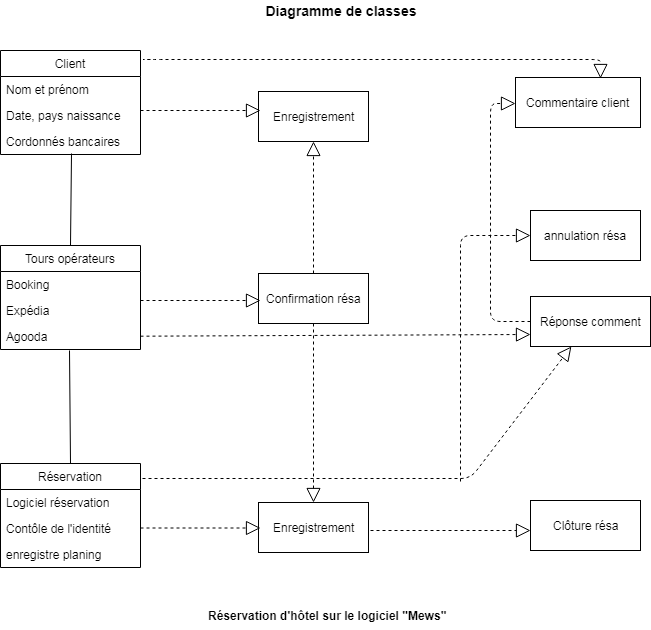

The diagram above was exported from draw.io. Its source (the exported page's mxGraphModel, read from the mxfile embedded in the PNG):
<mxGraphModel dx="914" dy="584" grid="1" gridSize="10" guides="1" tooltips="1" connect="1" arrows="1" fold="1" page="1" pageScale="1" pageWidth="1169" pageHeight="827" math="0" shadow="0">
  <root>
    <mxCell id="0" />
    <mxCell id="1" parent="0" />
    <mxCell id="WzUKvpeSm-HxdJZyAnkg-1" value="Client " style="swimlane;fontStyle=0;childLayout=stackLayout;horizontal=1;startSize=26;fillColor=none;horizontalStack=0;resizeParent=1;resizeParentMax=0;resizeLast=0;collapsible=1;marginBottom=0;" parent="1" vertex="1">
      <mxGeometry x="130" y="70" width="140" height="104" as="geometry" />
    </mxCell>
    <mxCell id="WzUKvpeSm-HxdJZyAnkg-2" value="Nom et prénom " style="text;strokeColor=none;fillColor=none;align=left;verticalAlign=top;spacingLeft=4;spacingRight=4;overflow=hidden;rotatable=0;points=[[0,0.5],[1,0.5]];portConstraint=eastwest;" parent="WzUKvpeSm-HxdJZyAnkg-1" vertex="1">
      <mxGeometry y="26" width="140" height="26" as="geometry" />
    </mxCell>
    <mxCell id="WzUKvpeSm-HxdJZyAnkg-3" value="Date, pays naissance " style="text;strokeColor=none;fillColor=none;align=left;verticalAlign=top;spacingLeft=4;spacingRight=4;overflow=hidden;rotatable=0;points=[[0,0.5],[1,0.5]];portConstraint=eastwest;" parent="WzUKvpeSm-HxdJZyAnkg-1" vertex="1">
      <mxGeometry y="52" width="140" height="26" as="geometry" />
    </mxCell>
    <mxCell id="WzUKvpeSm-HxdJZyAnkg-4" value="Cordonnés bancaires" style="text;strokeColor=none;fillColor=none;align=left;verticalAlign=top;spacingLeft=4;spacingRight=4;overflow=hidden;rotatable=0;points=[[0,0.5],[1,0.5]];portConstraint=eastwest;" parent="WzUKvpeSm-HxdJZyAnkg-1" vertex="1">
      <mxGeometry y="78" width="140" height="26" as="geometry" />
    </mxCell>
    <mxCell id="WzUKvpeSm-HxdJZyAnkg-5" value="Réservation " style="swimlane;fontStyle=0;childLayout=stackLayout;horizontal=1;startSize=26;fillColor=none;horizontalStack=0;resizeParent=1;resizeParentMax=0;resizeLast=0;collapsible=1;marginBottom=0;" parent="1" vertex="1">
      <mxGeometry x="130" y="483" width="140" height="104" as="geometry" />
    </mxCell>
    <mxCell id="WzUKvpeSm-HxdJZyAnkg-6" value="Logiciel réservation" style="text;strokeColor=none;fillColor=none;align=left;verticalAlign=top;spacingLeft=4;spacingRight=4;overflow=hidden;rotatable=0;points=[[0,0.5],[1,0.5]];portConstraint=eastwest;" parent="WzUKvpeSm-HxdJZyAnkg-5" vertex="1">
      <mxGeometry y="26" width="140" height="26" as="geometry" />
    </mxCell>
    <mxCell id="WzUKvpeSm-HxdJZyAnkg-7" value="Contôle de l'identité " style="text;strokeColor=none;fillColor=none;align=left;verticalAlign=top;spacingLeft=4;spacingRight=4;overflow=hidden;rotatable=0;points=[[0,0.5],[1,0.5]];portConstraint=eastwest;" parent="WzUKvpeSm-HxdJZyAnkg-5" vertex="1">
      <mxGeometry y="52" width="140" height="26" as="geometry" />
    </mxCell>
    <mxCell id="WzUKvpeSm-HxdJZyAnkg-8" value="enregistre planing" style="text;strokeColor=none;fillColor=none;align=left;verticalAlign=top;spacingLeft=4;spacingRight=4;overflow=hidden;rotatable=0;points=[[0,0.5],[1,0.5]];portConstraint=eastwest;" parent="WzUKvpeSm-HxdJZyAnkg-5" vertex="1">
      <mxGeometry y="78" width="140" height="26" as="geometry" />
    </mxCell>
    <mxCell id="WzUKvpeSm-HxdJZyAnkg-9" value="Commentaire client" style="html=1;" parent="1" vertex="1">
      <mxGeometry x="645" y="97" width="125" height="50" as="geometry" />
    </mxCell>
    <mxCell id="WzUKvpeSm-HxdJZyAnkg-10" value="Confirmation résa " style="html=1;" parent="1" vertex="1">
      <mxGeometry x="388" y="293" width="110" height="50" as="geometry" />
    </mxCell>
    <mxCell id="WzUKvpeSm-HxdJZyAnkg-11" value="annulation résa" style="html=1;" parent="1" vertex="1">
      <mxGeometry x="660" y="230" width="110" height="50" as="geometry" />
    </mxCell>
    <mxCell id="WzUKvpeSm-HxdJZyAnkg-18" value="Tours opérateurs" style="swimlane;fontStyle=0;childLayout=stackLayout;horizontal=1;startSize=26;fillColor=none;horizontalStack=0;resizeParent=1;resizeParentMax=0;resizeLast=0;collapsible=1;marginBottom=0;" parent="1" vertex="1">
      <mxGeometry x="130" y="265" width="140" height="104" as="geometry" />
    </mxCell>
    <mxCell id="WzUKvpeSm-HxdJZyAnkg-19" value="Booking" style="text;strokeColor=none;fillColor=none;align=left;verticalAlign=top;spacingLeft=4;spacingRight=4;overflow=hidden;rotatable=0;points=[[0,0.5],[1,0.5]];portConstraint=eastwest;" parent="WzUKvpeSm-HxdJZyAnkg-18" vertex="1">
      <mxGeometry y="26" width="140" height="26" as="geometry" />
    </mxCell>
    <mxCell id="WzUKvpeSm-HxdJZyAnkg-20" value="Expédia" style="text;strokeColor=none;fillColor=none;align=left;verticalAlign=top;spacingLeft=4;spacingRight=4;overflow=hidden;rotatable=0;points=[[0,0.5],[1,0.5]];portConstraint=eastwest;" parent="WzUKvpeSm-HxdJZyAnkg-18" vertex="1">
      <mxGeometry y="52" width="140" height="26" as="geometry" />
    </mxCell>
    <mxCell id="WzUKvpeSm-HxdJZyAnkg-21" value="Agooda" style="text;strokeColor=none;fillColor=none;align=left;verticalAlign=top;spacingLeft=4;spacingRight=4;overflow=hidden;rotatable=0;points=[[0,0.5],[1,0.5]];portConstraint=eastwest;" parent="WzUKvpeSm-HxdJZyAnkg-18" vertex="1">
      <mxGeometry y="78" width="140" height="26" as="geometry" />
    </mxCell>
    <mxCell id="WzUKvpeSm-HxdJZyAnkg-22" value="Enregistrement" style="html=1;" parent="1" vertex="1">
      <mxGeometry x="388" y="522" width="110" height="50" as="geometry" />
    </mxCell>
    <mxCell id="WzUKvpeSm-HxdJZyAnkg-24" value="Clôture résa" style="html=1;" parent="1" vertex="1">
      <mxGeometry x="660" y="520" width="110" height="50" as="geometry" />
    </mxCell>
    <mxCell id="WzUKvpeSm-HxdJZyAnkg-25" value="Enregistrement " style="html=1;" parent="1" vertex="1">
      <mxGeometry x="388" y="111" width="110" height="50" as="geometry" />
    </mxCell>
    <mxCell id="WzUKvpeSm-HxdJZyAnkg-30" value="" style="endArrow=none;html=1;exitX=0.5;exitY=0;exitDx=0;exitDy=0;" parent="1" source="WzUKvpeSm-HxdJZyAnkg-18" edge="1">
      <mxGeometry width="50" height="50" relative="1" as="geometry">
        <mxPoint x="190" y="240" as="sourcePoint" />
        <mxPoint x="201" y="173" as="targetPoint" />
      </mxGeometry>
    </mxCell>
    <mxCell id="WzUKvpeSm-HxdJZyAnkg-31" value="" style="endArrow=none;html=1;entryX=0.493;entryY=1.038;entryDx=0;entryDy=0;entryPerimeter=0;exitX=0.5;exitY=0;exitDx=0;exitDy=0;" parent="1" source="WzUKvpeSm-HxdJZyAnkg-5" target="WzUKvpeSm-HxdJZyAnkg-21" edge="1">
      <mxGeometry width="50" height="50" relative="1" as="geometry">
        <mxPoint x="160" y="460" as="sourcePoint" />
        <mxPoint x="210" y="410" as="targetPoint" />
      </mxGeometry>
    </mxCell>
    <mxCell id="WzUKvpeSm-HxdJZyAnkg-32" value="Réponse comment" style="html=1;" parent="1" vertex="1">
      <mxGeometry x="660" y="316" width="120" height="50" as="geometry" />
    </mxCell>
    <mxCell id="WzUKvpeSm-HxdJZyAnkg-34" value="" style="endArrow=block;dashed=1;endFill=0;endSize=12;html=1;" parent="1" edge="1">
      <mxGeometry width="160" relative="1" as="geometry">
        <mxPoint x="270" y="547.5" as="sourcePoint" />
        <mxPoint x="390" y="547.5" as="targetPoint" />
      </mxGeometry>
    </mxCell>
    <mxCell id="WzUKvpeSm-HxdJZyAnkg-35" value="" style="endArrow=block;dashed=1;endFill=0;endSize=12;html=1;" parent="1" edge="1">
      <mxGeometry width="160" relative="1" as="geometry">
        <mxPoint x="500" y="550" as="sourcePoint" />
        <mxPoint x="660" y="550" as="targetPoint" />
      </mxGeometry>
    </mxCell>
    <mxCell id="WzUKvpeSm-HxdJZyAnkg-36" value="" style="endArrow=block;dashed=1;endFill=0;endSize=12;html=1;entryX=0.5;entryY=0;entryDx=0;entryDy=0;exitX=0.5;exitY=1;exitDx=0;exitDy=0;" parent="1" source="WzUKvpeSm-HxdJZyAnkg-10" target="WzUKvpeSm-HxdJZyAnkg-22" edge="1">
      <mxGeometry width="160" relative="1" as="geometry">
        <mxPoint x="350" y="430" as="sourcePoint" />
        <mxPoint x="510" y="430" as="targetPoint" />
      </mxGeometry>
    </mxCell>
    <mxCell id="WzUKvpeSm-HxdJZyAnkg-37" value="" style="endArrow=block;dashed=1;endFill=0;endSize=12;html=1;exitX=0.5;exitY=0;exitDx=0;exitDy=0;entryX=0.5;entryY=1;entryDx=0;entryDy=0;" parent="1" source="WzUKvpeSm-HxdJZyAnkg-10" target="WzUKvpeSm-HxdJZyAnkg-25" edge="1">
      <mxGeometry width="160" relative="1" as="geometry">
        <mxPoint x="390" y="240" as="sourcePoint" />
        <mxPoint x="443" y="170" as="targetPoint" />
      </mxGeometry>
    </mxCell>
    <mxCell id="WzUKvpeSm-HxdJZyAnkg-38" value="" style="endArrow=block;dashed=1;endFill=0;endSize=12;html=1;" parent="1" edge="1">
      <mxGeometry width="160" relative="1" as="geometry">
        <mxPoint x="270" y="320" as="sourcePoint" />
        <mxPoint x="390" y="320" as="targetPoint" />
      </mxGeometry>
    </mxCell>
    <mxCell id="WzUKvpeSm-HxdJZyAnkg-39" value="" style="endArrow=block;dashed=1;endFill=0;endSize=12;html=1;" parent="1" edge="1">
      <mxGeometry width="160" relative="1" as="geometry">
        <mxPoint x="270" y="130" as="sourcePoint" />
        <mxPoint x="390" y="130" as="targetPoint" />
      </mxGeometry>
    </mxCell>
    <mxCell id="WzUKvpeSm-HxdJZyAnkg-40" value="" style="endArrow=block;dashed=1;endFill=0;endSize=12;html=1;entryX=0.68;entryY=0.02;entryDx=0;entryDy=0;entryPerimeter=0;" parent="1" target="WzUKvpeSm-HxdJZyAnkg-9" edge="1">
      <mxGeometry width="160" relative="1" as="geometry">
        <mxPoint x="280" y="79" as="sourcePoint" />
        <mxPoint x="734" y="96" as="targetPoint" />
        <Array as="points">
          <mxPoint x="270" y="79" />
          <mxPoint x="280" y="79" />
          <mxPoint x="400" y="79" />
          <mxPoint x="450" y="79" />
          <mxPoint x="730" y="79" />
        </Array>
      </mxGeometry>
    </mxCell>
    <mxCell id="WzUKvpeSm-HxdJZyAnkg-41" value="" style="endArrow=block;dashed=1;endFill=0;endSize=12;html=1;entryX=0;entryY=0.75;entryDx=0;entryDy=0;" parent="1" source="WzUKvpeSm-HxdJZyAnkg-21" target="WzUKvpeSm-HxdJZyAnkg-32" edge="1">
      <mxGeometry width="160" relative="1" as="geometry">
        <mxPoint x="350" y="370" as="sourcePoint" />
        <mxPoint x="510" y="370" as="targetPoint" />
      </mxGeometry>
    </mxCell>
    <mxCell id="WzUKvpeSm-HxdJZyAnkg-42" value="" style="endArrow=block;dashed=1;endFill=0;endSize=12;html=1;exitX=1.014;exitY=0.144;exitDx=0;exitDy=0;exitPerimeter=0;" parent="1" source="WzUKvpeSm-HxdJZyAnkg-5" target="WzUKvpeSm-HxdJZyAnkg-32" edge="1">
      <mxGeometry width="160" relative="1" as="geometry">
        <mxPoint x="520" y="500" as="sourcePoint" />
        <mxPoint x="680" y="500" as="targetPoint" />
        <Array as="points">
          <mxPoint x="600" y="498" />
        </Array>
      </mxGeometry>
    </mxCell>
    <mxCell id="WzUKvpeSm-HxdJZyAnkg-45" value="" style="endArrow=block;dashed=1;endFill=0;endSize=12;html=1;entryX=0;entryY=0.5;entryDx=0;entryDy=0;" parent="1" target="WzUKvpeSm-HxdJZyAnkg-11" edge="1">
      <mxGeometry width="160" relative="1" as="geometry">
        <mxPoint x="590" y="501" as="sourcePoint" />
        <mxPoint x="580" y="211" as="targetPoint" />
        <Array as="points">
          <mxPoint x="590" y="255" />
        </Array>
      </mxGeometry>
    </mxCell>
    <mxCell id="WzUKvpeSm-HxdJZyAnkg-46" value="" style="endArrow=block;dashed=1;endFill=0;endSize=12;html=1;exitX=0;exitY=0.5;exitDx=0;exitDy=0;" parent="1" source="WzUKvpeSm-HxdJZyAnkg-32" edge="1">
      <mxGeometry width="160" relative="1" as="geometry">
        <mxPoint x="515" y="293" as="sourcePoint" />
        <mxPoint x="645" y="123" as="targetPoint" />
        <Array as="points">
          <mxPoint x="620" y="341" />
          <mxPoint x="620" y="123" />
        </Array>
      </mxGeometry>
    </mxCell>
    <mxCell id="WzUKvpeSm-HxdJZyAnkg-47" value=" Réservation d'hôtel sur le logiciel &quot;Mews&quot; " style="text;align=center;fontStyle=1;verticalAlign=middle;spacingLeft=3;spacingRight=3;strokeColor=none;rotatable=0;points=[[0,0.5],[1,0.5]];portConstraint=eastwest;" parent="1" vertex="1">
      <mxGeometry x="341" y="623" width="229" height="26" as="geometry" />
    </mxCell>
    <mxCell id="PxVoX61LGz31gSX4glJE-2" value="&lt;font style=&quot;font-size: 14px&quot;&gt;&lt;b&gt;Diagramme de classes &lt;/b&gt;&lt;/font&gt;" style="text;html=1;strokeColor=none;fillColor=none;align=center;verticalAlign=middle;whiteSpace=wrap;rounded=0;" parent="1" vertex="1">
      <mxGeometry x="380" y="20" width="180" height="20" as="geometry" />
    </mxCell>
  </root>
</mxGraphModel>